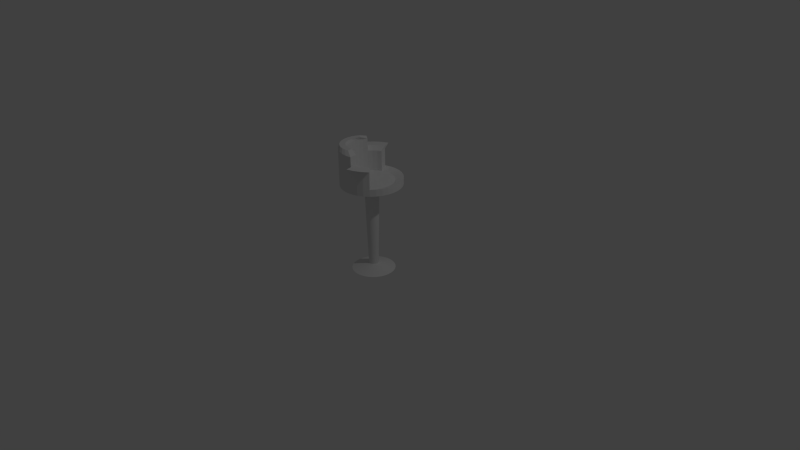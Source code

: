 # Source: chair.blend  (saved by Blender 2.75.0; exported with 4.5.12 LTS)
import bpy
from mathutils import Matrix  # noqa: F401  (used for matrix-valued properties, if any)

bpy.ops.wm.read_factory_settings(use_empty=True)
scene = bpy.context.scene
scene.name = 'Scene'

# ---- collections
col_collection_1 = bpy.data.collections.new('Collection 1'); scene.collection.children.link(col_collection_1)

# ---- world
world_world = bpy.data.worlds.new('World'); scene.world = world_world
world_world.color = (0.05088, 0.05088, 0.05088)
world_world.use_sun_shadow = False
world_world.sun_shadow_jitter_overblur = 0.0
world_world.cycles.sampling_method = 'MANUAL'
world_world.cycles.sample_map_resolution = 256

# ---- cameras
cam_camera = bpy.data.cameras.new('Camera')
cam_camera.clip_end = 100.0
cam_camera.lens = 35.0
cam_camera.sensor_width = 32.0
cam_camera.sensor_height = 18.0
cam_camera.ortho_scale = 7.314
cam_camera.dof.focus_distance = 0.0
cam_camera.dof.aperture_fstop = 128.0

# ---- lights
light_lamp = bpy.data.lights.new('Lamp', 'POINT')
light_lamp.transmission_factor = 0.0
light_lamp.cutoff_distance = 30.0
light_lamp.energy = 100.0
light_lamp.shadow_buffer_clip_start = 1.001
light_lamp.shadow_soft_size = 0.1
light_lamp.shadow_maximum_resolution = 0.006
light_lamp.use_absolute_resolution = True
light_lamp.cycles.use_multiple_importance_sampling = False

# ---- meshes
me_cylinder = bpy.data.meshes.new('Cylinder')
me_cylinder.from_pydata([(5.055e-08, 0.3709, -0.6555), (2.44e-08, 0.5443, 5.172), (0.07235, 0.3637, -0.6555), (0.1062, 0.5339, 5.172), (0.1419, 0.3426, -0.6555), (0.2083, 0.5029, 5.172), (0.206, 0.3084, -0.6555), (0.3024, 0.4526, 5.172), (0.2622, 0.2622, -0.6555), (0.3849, 0.3849, 5.172), (0.3084, 0.206, -0.6555), (0.4526, 0.3024, 5.172), (0.3426, 0.1419, -0.6555), (0.5029, 0.2083, 5.172), (0.3637, 0.07235, -0.6555), (0.5339, 0.1062, 5.172), (0.3709, 2.346e-07, -0.6555), (0.5443, 1.862e-07, 5.172), (0.3637, -0.07235, -0.6555), (0.5339, -0.1062, 5.172), (0.3426, -0.1419, -0.6555), (0.5029, -0.2083, 5.172), (0.3084, -0.206, -0.6555), (0.4526, -0.3024, 5.172), (0.2622, -0.2622, -0.6555), (0.3849, -0.3849, 5.172), (0.206, -0.3084, -0.6555), (0.3024, -0.4526, 5.172), (0.1419, -0.3426, -0.6555), (0.2083, -0.5029, 5.172), (0.07235, -0.3637, -0.6555), (0.1062, -0.5339, 5.172), (-7.029e-08, -0.3709, -0.6555), (-1.53e-07, -0.5443, 5.172), (-0.07235, -0.3637, -0.6555), (-0.1062, -0.5339, 5.172), (-0.1419, -0.3426, -0.6555), (-0.2083, -0.5029, 5.172), (-0.206, -0.3084, -0.6555), (-0.3024, -0.4526, 5.172), (-0.2622, -0.2622, -0.6555), (-0.3849, -0.3849, 5.172), (-0.3084, -0.206, -0.6555), (-0.4526, -0.3024, 5.172), (-0.3426, -0.1419, -0.6555), (-0.5029, -0.2083, 5.172), (-0.3637, -0.07235, -0.6555), (-0.5339, -0.1062, 5.172), (-0.3709, 5.647e-07, -0.6555), (-0.5443, 6.707e-07, 5.172), (-0.3637, 0.07235, -0.6555), (-0.5339, 0.1062, 5.172), (-0.3426, 0.1419, -0.6555), (-0.5029, 0.2083, 5.172), (-0.3084, 0.206, -0.6555), (-0.4526, 0.3024, 5.172), (-0.2622, 0.2622, -0.6555), (-0.3849, 0.3849, 5.172), (-0.206, 0.3084, -0.6555), (-0.3024, 0.4526, 5.172), (-0.1419, 0.3426, -0.6555), (-0.2083, 0.5029, 5.172), (-0.07235, 0.3637, -0.6555), (-0.1062, 0.5339, 5.172), (-5.078e-08, 1.664, -1.069), (0.3246, 1.632, -1.069), (0.6368, 1.537, -1.069), (0.9245, 1.384, -1.069), (1.177, 1.177, -1.069), (1.384, 0.9245, -1.069), (1.537, 0.6368, -1.069), (1.632, 0.3246, -1.069), (1.664, -6.319e-08, -1.069), (1.632, -0.3246, -1.069), (1.537, -0.6368, -1.069), (1.384, -0.9245, -1.069), (1.177, -1.177, -1.069), (0.9245, -1.384, -1.069), (0.6368, -1.537, -1.069), (0.3246, -1.632, -1.069), (-5.93e-07, -1.664, -1.069), (-0.3246, -1.632, -1.069), (-0.6368, -1.537, -1.069), (-0.9245, -1.384, -1.069), (-1.177, -1.177, -1.069), (-1.384, -0.9245, -1.069), (-1.537, -0.6368, -1.069), (-1.632, -0.3246, -1.069), (-1.664, 1.418e-06, -1.069), (-1.632, 0.3246, -1.069), (-1.537, 0.6368, -1.069), (-1.384, 0.9245, -1.069), (-1.177, 1.177, -1.069), (-0.9244, 1.384, -1.069), (-0.6368, 1.537, -1.069), (-0.3246, 1.632, -1.069), (-2.16e-07, 2.362, 5.883), (0.4608, 2.316, 5.883), (0.9038, 2.182, 5.883), (1.312, 1.964, 5.883), (1.67, 1.67, 5.883), (1.964, 1.312, 5.883), (2.182, 0.9038, 5.883), (2.316, 0.4608, 5.883), (2.362, -2.098e-07, 5.883), (2.316, -0.4608, 5.883), (2.182, -0.9038, 5.883), (1.964, -1.312, 5.883), (1.67, -1.67, 5.883), (1.312, -1.964, 5.883), (0.9038, -2.182, 5.883), (0.4608, -2.316, 5.883), (-9.856e-07, -2.362, 5.883), (-0.4608, -2.316, 5.883), (-0.9038, -2.182, 5.883), (-1.312, -1.964, 5.883), (-1.67, -1.67, 5.883), (-1.964, -1.312, 5.883), (-2.182, -0.9038, 5.883), (-2.316, -0.4608, 5.883), (-2.362, 1.892e-06, 5.883), (-2.316, 0.4608, 5.883), (-2.182, 0.9038, 5.883), (-1.964, 1.312, 5.883), (-1.67, 1.67, 5.883), (-1.312, 1.964, 5.883), (-0.9038, 2.182, 5.883), (-0.4608, 2.316, 5.883), (-1.554e-07, 2.362, 6.418), (0.4608, 2.316, 6.418), (0.9038, 2.182, 6.418), (1.312, 1.964, 6.418), (1.67, 1.67, 6.418), (1.964, 1.312, 6.418), (2.182, 0.9038, 6.418), (2.316, 0.4608, 6.418), (2.362, -2.098e-07, 6.418), (2.316, -0.4608, 6.418), (2.182, -0.9038, 6.418), (1.964, -1.312, 6.418), (1.67, -1.67, 6.418), (1.312, -1.964, 6.418), (0.9038, -2.182, 6.418), (0.4608, -2.316, 6.418), (-9.25e-07, -2.362, 6.418), (-0.4608, -2.316, 6.418), (-0.9038, -2.182, 6.418), (-1.312, -1.964, 6.418), (-1.67, -1.67, 6.418), (-1.964, -1.312, 6.418), (-2.182, -0.9038, 6.418), (-2.316, -0.4608, 6.418), (-2.362, 1.892e-06, 6.418), (-2.316, 0.4608, 6.418), (-2.182, 0.9038, 6.418), (-1.964, 1.312, 6.418), (-1.67, 1.67, 6.418), (-1.312, 1.964, 6.418), (-0.9038, 2.182, 6.418), (-0.4608, 2.316, 6.418), (-8.688e-08, 1.756, 6.194), (0.3425, 1.722, 6.194), (0.6719, 1.622, 6.194), (0.9755, 1.46, 6.194), (1.242, 1.242, 6.194), (1.46, 0.9755, 6.194), (1.622, 0.6719, 6.194), (1.722, 0.3425, 6.194), (1.756, -6.611e-08, 6.194), (1.722, -0.3425, 6.194), (1.622, -0.6719, 6.194), (1.46, -0.9755, 6.194), (1.242, -1.242, 6.194), (0.9755, -1.46, 6.194), (0.6719, -1.622, 6.194), (0.3425, -1.722, 6.194), (-6.59e-07, -1.756, 6.194), (-0.3425, -1.722, 6.194), (-0.6719, -1.622, 6.194), (-0.9755, -1.46, 6.194), (-1.242, -1.242, 6.194), (-1.46, -0.9755, 6.194), (-1.622, -0.6719, 6.194), (-1.722, -0.3425, 6.194), (-1.756, 1.497e-06, 6.194), (-1.722, 0.3425, 6.194), (-1.622, 0.6719, 6.194), (-1.46, 0.9755, 6.194), (-1.242, 1.242, 6.194), (-0.9755, 1.46, 6.194), (-0.6719, 1.622, 6.194), (-0.3425, 1.722, 6.194), (0.4608, -2.316, 8.738), (-2.341e-06, -2.362, 8.738), (-0.4608, -2.316, 8.738), (-0.9038, -2.182, 8.738), (-1.312, -1.964, 8.738), (-1.67, -1.67, 8.738), (-1.964, -1.312, 8.738), (-2.182, -0.9038, 8.738), (-2.316, -0.4608, 8.738), (-2.362, 9.188e-07, 8.738), (-2.316, 0.4608, 8.738), (-2.182, 0.9038, 8.738), (-1.964, 1.312, 8.738), (0.3425, -1.722, 8.738), (-2.075e-06, -1.756, 8.738), (-0.3425, -1.722, 8.738), (-0.6719, -1.622, 8.738), (-0.9755, -1.46, 8.738), (-1.242, -1.242, 8.738), (-1.46, -0.9755, 8.738), (-1.622, -0.6719, 8.738), (-1.722, -0.3425, 8.738), (-1.756, 5.231e-07, 8.738), (-1.722, 0.3425, 8.738), (-1.622, 0.6719, 8.738), (-1.46, 0.9755, 8.738), (-0.1703, -1.986, 8.977), (-0.5001, -2.018, 8.977), (-0.8298, -1.986, 8.977), (-1.147, -1.889, 8.977), (-1.439, -1.733, 8.977), (-1.695, -1.523, 8.977), (-1.905, -1.267, 8.977), (-2.062, -0.9748, 8.977), (-2.158, -0.6577, 8.977), (-2.19, -0.328, 8.977), (-2.158, 0.001717, 8.977), (-2.062, 0.3188, 8.977), (-1.905, 0.611, 8.977), (-0.2549, -1.56, 8.977), (-0.5001, -1.584, 8.977), (-0.7452, -1.56, 8.977), (-0.9809, -1.489, 8.977), (-1.198, -1.373, 8.977), (-1.389, -1.216, 8.977), (-1.545, -1.026, 8.977), (-1.661, -0.8088, 8.977), (-1.732, -0.5731, 8.977), (-1.757, -0.328, 8.977), (-1.732, -0.08288, 8.977), (-1.661, 0.1528, 8.977), (-1.545, 0.37, 8.977), (1.312, -1.964, 7.779), (1.67, -1.67, 7.779), (0.9038, -2.182, 7.779), (0.4608, -2.316, 7.779), (-1.67, 1.67, 7.779), (-1.964, 1.312, 7.779), (-1.312, 1.964, 7.779), (-0.9038, 2.182, 7.779), (0.9755, -1.46, 7.779), (1.242, -1.242, 7.779), (0.6719, -1.622, 7.779), (0.3425, -1.722, 7.779), (-1.242, 1.242, 7.779), (-1.46, 0.9755, 7.779), (-0.9755, 1.46, 7.779), (-0.6719, 1.622, 7.779), (1.732, -2.414, 8.028), (2.192, -2.049, 8.028), (1.208, -2.685, 8.028), (0.6384, -2.852, 8.028), (-2.099, 2.102, 8.028), (-2.476, 1.657, 8.028), (-1.639, 2.467, 8.028), (-1.114, 2.739, 8.028), (1.3, -1.788, 8.028), (1.641, -1.517, 8.028), (0.9097, -1.99, 8.028), (0.4866, -2.114, 8.028), (-1.548, 1.57, 8.028), (-1.829, 1.239, 8.028), (-1.206, 1.841, 8.028), (-0.8165, 2.043, 8.028)], [], [(0, 1, 3, 2), (2, 3, 5, 4), (4, 5, 7, 6), (6, 7, 9, 8), (8, 9, 11, 10), (10, 11, 13, 12), (12, 13, 15, 14), (14, 15, 17, 16), (16, 17, 19, 18), (18, 19, 21, 20), (20, 21, 23, 22), (22, 23, 25, 24), (24, 25, 27, 26), (26, 27, 29, 28), (28, 29, 31, 30), (30, 31, 33, 32), (32, 33, 35, 34), (34, 35, 37, 36), (36, 37, 39, 38), (38, 39, 41, 40), (40, 41, 43, 42), (42, 43, 45, 44), (44, 45, 47, 46), (46, 47, 49, 48), (48, 49, 51, 50), (50, 51, 53, 52), (52, 53, 55, 54), (54, 55, 57, 56), (56, 57, 59, 58), (58, 59, 61, 60), (13, 11, 101, 102), (62, 63, 1, 0), (60, 61, 63, 62), (2, 4, 66, 65), (64, 65, 66, 67, 68, 69, 70, 71, 72, 73, 74, 75, 76, 77, 78, 79, 80, 81, 82, 83, 84, 85, 86, 87, 88, 89, 90, 91, 92, 93, 94, 95), (20, 22, 75, 74), (38, 40, 84, 83), (56, 58, 93, 92), (12, 14, 71, 70), (30, 32, 80, 79), (48, 50, 89, 88), (4, 6, 67, 66), (22, 24, 76, 75), (40, 42, 85, 84), (58, 60, 94, 93), (14, 16, 72, 71), (32, 34, 81, 80), (50, 52, 90, 89), (6, 8, 68, 67), (24, 26, 77, 76), (42, 44, 86, 85), (60, 62, 95, 94), (16, 18, 73, 72), (34, 36, 82, 81), (52, 54, 91, 90), (8, 10, 69, 68), (26, 28, 78, 77), (44, 46, 87, 86), (0, 2, 65, 64), (62, 0, 64, 95), (18, 20, 74, 73), (36, 38, 83, 82), (54, 56, 92, 91), (10, 12, 70, 69), (28, 30, 79, 78), (46, 48, 88, 87), (115, 114, 146, 147), (31, 29, 110, 111), (49, 47, 119, 120), (5, 3, 97, 98), (23, 21, 106, 107), (41, 39, 115, 116), (59, 57, 124, 125), (15, 13, 102, 103), (33, 31, 111, 112), (51, 49, 120, 121), (7, 5, 98, 99), (25, 23, 107, 108), (43, 41, 116, 117), (61, 59, 125, 126), (17, 15, 103, 104), (35, 33, 112, 113), (53, 51, 121, 122), (9, 7, 99, 100), (27, 25, 108, 109), (45, 43, 117, 118), (63, 61, 126, 127), (19, 17, 104, 105), (37, 35, 113, 114), (55, 53, 122, 123), (11, 9, 100, 101), (29, 27, 109, 110), (3, 1, 96, 97), (47, 45, 118, 119), (1, 63, 127, 96), (21, 19, 105, 106), (39, 37, 114, 115), (57, 55, 123, 124), (143, 175, 205, 192), (102, 101, 133, 134), (116, 115, 147, 148), (103, 102, 134, 135), (117, 116, 148, 149), (104, 103, 135, 136), (118, 117, 149, 150), (105, 104, 136, 137), (119, 118, 150, 151), (106, 105, 137, 138), (120, 119, 151, 152), (107, 106, 138, 139), (121, 120, 152, 153), (108, 107, 139, 140), (122, 121, 153, 154), (109, 108, 140, 141), (123, 122, 154, 155), (110, 109, 141, 142), (97, 96, 128, 129), (124, 123, 155, 156), (111, 110, 142, 143), (98, 97, 129, 130), (125, 124, 156, 157), (112, 111, 143, 144), (99, 98, 130, 131), (126, 125, 157, 158), (113, 112, 144, 145), (100, 99, 131, 132), (127, 126, 158, 159), (114, 113, 145, 146), (101, 100, 132, 133), (96, 127, 159, 128), (161, 160, 191, 190, 189, 188, 187, 186, 185, 184, 183, 182, 181, 180, 179, 178, 177, 176, 175, 174, 173, 172, 171, 170, 169, 168, 167, 166, 165, 164, 163, 162), (137, 136, 168, 169), (153, 152, 201, 202), (138, 137, 169, 170), (179, 180, 210, 209), (139, 138, 170, 171), (145, 144, 193, 194), (140, 139, 171, 172), (186, 187, 217, 216), (140, 172, 253, 245), (152, 151, 200, 201), (190, 158, 251, 259), (129, 128, 160, 161), (158, 157, 250, 251), (143, 142, 246, 247), (130, 129, 161, 162), (157, 156, 248, 250), (178, 179, 209, 208), (131, 130, 162, 163), (142, 141, 244, 246), (144, 143, 192, 193), (132, 131, 163, 164), (159, 158, 190, 191), (185, 186, 216, 215), (133, 132, 164, 165), (128, 159, 191, 160), (151, 150, 199, 200), (134, 133, 165, 166), (177, 178, 208, 207), (135, 134, 166, 167), (184, 185, 215, 214), (136, 135, 167, 168), (217, 204, 230, 243), (208, 209, 235, 234), (193, 192, 218, 219), (215, 216, 242, 241), (200, 199, 225, 226), (207, 208, 234, 233), (214, 215, 241, 240), (199, 198, 224, 225), (206, 207, 233, 232), (213, 214, 240, 239), (198, 197, 223, 224), (205, 206, 232, 231), (146, 145, 194, 195), (180, 181, 211, 210), (154, 153, 202, 203), (147, 146, 195, 196), (181, 182, 212, 211), (155, 154, 203, 204), (148, 147, 196, 197), (187, 155, 204, 217), (182, 183, 213, 212), (175, 176, 206, 205), (149, 148, 197, 198), (183, 184, 214, 213), (176, 177, 207, 206), (150, 149, 198, 199), (225, 224, 237, 238), (226, 225, 238, 239), (227, 226, 239, 240), (228, 227, 240, 241), (229, 228, 241, 242), (230, 229, 242, 243), (219, 218, 231, 232), (220, 219, 232, 233), (221, 220, 233, 234), (222, 221, 234, 235), (223, 222, 235, 236), (224, 223, 236, 237), (201, 200, 226, 227), (216, 217, 243, 242), (194, 193, 219, 220), (209, 210, 236, 235), (192, 205, 231, 218), (202, 201, 227, 228), (195, 194, 220, 221), (210, 211, 237, 236), (203, 202, 228, 229), (196, 195, 221, 222), (211, 212, 238, 237), (204, 203, 229, 230), (197, 196, 222, 223), (212, 213, 239, 238), (247, 246, 262, 263), (257, 256, 272, 273), (246, 244, 260, 262), (254, 255, 271, 270), (244, 245, 261, 260), (252, 254, 270, 268), (175, 143, 247, 255), (172, 173, 252, 253), (187, 188, 256, 257), (173, 174, 254, 252), (188, 189, 258, 256), (174, 175, 255, 254), (189, 190, 259, 258), (155, 187, 257, 249), (141, 140, 245, 244), (156, 155, 249, 248), (260, 261, 269, 268), (262, 260, 268, 270), (264, 265, 273, 272), (263, 262, 270, 271), (266, 264, 272, 274), (267, 266, 274, 275), (255, 247, 263, 271), (256, 258, 274, 272), (248, 249, 265, 264), (258, 259, 275, 274), (250, 248, 264, 266), (259, 251, 267, 275), (245, 253, 269, 261), (251, 250, 266, 267), (253, 252, 268, 269), (249, 257, 273, 265)])
_uv = me_cylinder.uv_layers.new(name='UVMap')
_uv.uv.foreach_set('vector', [0.8562, 0.5937, 0.8642, 0.1266, 0.8701, 0.1267, 0.8602, 0.5937, 0.922, 0.1269, 0.9295, 0.5932, 0.9227, 0.593, 0.9174, 0.1267, 0.9174, 0.1267, 0.9227, 0.593, 0.9152, 0.5928, 0.9122, 0.1266, 0.9122, 0.1266, 0.9152, 0.5928, 0.9071, 0.5927, 0.9068, 0.1266, 0.9068, 0.1266, 0.9071, 0.5927, 0.8989, 0.5927, 0.9011, 0.1266, 0.9011, 0.1266, 0.8989, 0.5927, 0.8908, 0.5927, 0.8956, 0.1266, 0.8956, 0.1266, 0.8908, 0.5927, 0.8831, 0.5928, 0.8904, 0.1266, 0.8904, 0.1266, 0.8831, 0.5928, 0.8761, 0.593, 0.8856, 0.1267, 0.8856, 0.1267, 0.8761, 0.593, 0.8701, 0.5932, 0.8816, 0.1269, 0.265, 0.8438, 0.256, 0.3768, 0.2628, 0.3767, 0.2697, 0.8438, 0.2697, 0.8438, 0.2628, 0.3767, 0.2704, 0.3767, 0.2748, 0.8437, 0.2748, 0.8437, 0.2704, 0.3767, 0.2785, 0.3767, 0.2803, 0.8437, 0.2803, 0.8437, 0.2785, 0.3767, 0.2867, 0.3766, 0.2859, 0.8437, 0.2859, 0.8437, 0.2867, 0.3766, 0.2949, 0.3767, 0.2915, 0.8437, 0.2915, 0.8437, 0.2949, 0.3767, 0.3025, 0.3767, 0.2967, 0.8437, 0.2967, 0.8437, 0.3025, 0.3767, 0.3094, 0.3767, 0.3014, 0.8438, 0.3014, 0.8438, 0.3094, 0.3767, 0.3153, 0.3768, 0.3054, 0.8438, 0.9821, 0.1272, 0.9889, 0.5923, 0.9822, 0.592, 0.9775, 0.1269, 0.9775, 0.1269, 0.9822, 0.592, 0.9746, 0.5917, 0.9724, 0.1267, 0.9724, 0.1267, 0.9746, 0.5917, 0.9666, 0.5915, 0.9669, 0.1266, 0.9669, 0.1266, 0.9666, 0.5915, 0.9584, 0.5914, 0.9613, 0.1266, 0.9613, 0.1266, 0.9584, 0.5914, 0.9502, 0.5915, 0.9557, 0.1266, 0.9557, 0.1266, 0.9502, 0.5915, 0.9425, 0.5917, 0.9505, 0.1267, 0.9505, 0.1267, 0.9425, 0.5917, 0.9355, 0.592, 0.9457, 0.1269, 0.9457, 0.1269, 0.9355, 0.592, 0.9295, 0.5923, 0.9416, 0.1272, 0.8198, 0.5937, 0.8109, 0.1267, 0.8177, 0.1266, 0.8245, 0.5937, 0.8245, 0.5937, 0.8177, 0.1266, 0.8252, 0.1266, 0.8296, 0.5936, 0.8296, 0.5936, 0.8252, 0.1266, 0.8333, 0.1266, 0.8351, 0.5936, 0.8351, 0.5936, 0.8333, 0.1266, 0.8416, 0.1266, 0.8408, 0.5936, 0.8408, 0.5936, 0.8416, 0.1266, 0.8497, 0.1266, 0.8463, 0.5936, 0.2223, 0.201, 0.2239, 0.1926, 0.3634, 0.2069, 0.3564, 0.2433, 0.8515, 0.5936, 0.8573, 0.1266, 0.8642, 0.1266, 0.8562, 0.5937, 0.8463, 0.5936, 0.8497, 0.1266, 0.8573, 0.1266, 0.8515, 0.5936, 0.1499, 0.5282, 0.1531, 0.5234, 0.2415, 0.5722, 0.2275, 0.5939, 0.573, 0.3579, 0.5909, 0.3764, 0.6049, 0.3982, 0.6145, 0.4223, 0.6195, 0.4479, 0.6195, 0.4741, 0.6145, 0.4997, 0.6049, 0.5239, 0.5909, 0.5456, 0.573, 0.5641, 0.5521, 0.5786, 0.5288, 0.5886, 0.504, 0.5937, 0.4788, 0.5937, 0.4541, 0.5886, 0.4308, 0.5786, 0.4098, 0.5641, 0.392, 0.5456, 0.378, 0.5239, 0.3683, 0.4997, 0.3634, 0.4741, 0.3634, 0.4479, 0.3683, 0.4223, 0.378, 0.3982, 0.392, 0.3764, 0.4098, 0.3579, 0.4308, 0.3434, 0.4541, 0.3334, 0.4788, 0.3283, 0.504, 0.3283, 0.5288, 0.3334, 0.5521, 0.3434, 0.1413, 0.4831, 0.1361, 0.4809, 0.1654, 0.3817, 0.1887, 0.3917, 0.1003, 0.5007, 0.09925, 0.5064, 0.0, 0.4963, 0.00492, 0.4706, 0.125, 0.5389, 0.1306, 0.5389, 0.1406, 0.642, 0.1154, 0.642, 0.1552, 0.5007, 0.1531, 0.4953, 0.2415, 0.4465, 0.2511, 0.4706, 0.1143, 0.4831, 0.1096, 0.4864, 0.04641, 0.4063, 0.06738, 0.3917, 0.1056, 0.5282, 0.1096, 0.5323, 0.04641, 0.6124, 0.02858, 0.5939, 0.1531, 0.5234, 0.1552, 0.518, 0.2511, 0.548, 0.2415, 0.5722, 0.1361, 0.4809, 0.1306, 0.4798, 0.1406, 0.3766, 0.1654, 0.3817, 0.09925, 0.5064, 0.09925, 0.5123, 3.686e-08, 0.5224, 0.0, 0.4963, 0.1306, 0.5389, 0.1361, 0.5378, 0.1654, 0.6369, 0.1406, 0.642, 0.1531, 0.4953, 0.1499, 0.4905, 0.2275, 0.4248, 0.2415, 0.4465, 0.1096, 0.4864, 0.1056, 0.4905, 0.02858, 0.4247, 0.04641, 0.4063, 0.1096, 0.5323, 0.1143, 0.5355, 0.06738, 0.6269, 0.04641, 0.6124, 0.1552, 0.518, 0.1563, 0.5123, 0.256, 0.5224, 0.2511, 0.548, 0.1306, 0.4798, 0.125, 0.4798, 0.1154, 0.3766, 0.1406, 0.3766, 0.09925, 0.5123, 0.1003, 0.518, 0.00492, 0.548, 3.686e-08, 0.5224, 0.1361, 0.5378, 0.1413, 0.5355, 0.1887, 0.6269, 0.1654, 0.6369, 0.1499, 0.4905, 0.146, 0.4864, 0.2096, 0.4063, 0.2275, 0.4248, 0.1056, 0.4905, 0.1025, 0.4953, 0.01457, 0.4465, 0.02858, 0.4247, 0.1143, 0.5355, 0.1195, 0.5378, 0.09068, 0.6369, 0.06738, 0.6269, 0.1563, 0.5123, 0.1563, 0.5064, 0.256, 0.4963, 0.256, 0.5224, 0.125, 0.4798, 0.1195, 0.4809, 0.09068, 0.3817, 0.1154, 0.3766, 0.1003, 0.518, 0.1025, 0.5234, 0.01457, 0.5722, 0.00492, 0.548, 0.146, 0.5323, 0.1499, 0.5282, 0.2275, 0.5939, 0.2096, 0.6124, 0.1413, 0.5355, 0.146, 0.5323, 0.2096, 0.6124, 0.1887, 0.6269, 0.146, 0.4864, 0.1413, 0.4831, 0.1887, 0.3917, 0.2096, 0.4063, 0.1025, 0.4953, 0.1003, 0.5007, 0.00492, 0.4706, 0.01457, 0.4465, 0.1195, 0.5378, 0.125, 0.5389, 0.1154, 0.642, 0.09068, 0.6369, 0.1563, 0.5064, 0.1552, 0.5007, 0.2511, 0.4706, 0.256, 0.4963, 0.1195, 0.4809, 0.1143, 0.4831, 0.06738, 0.3917, 0.09068, 0.3817, 0.1025, 0.5234, 0.1056, 0.5282, 0.02858, 0.5939, 0.01457, 0.5722, 0.364, 0.6577, 0.3651, 0.6239, 0.4064, 0.6239, 0.4054, 0.6577, 0.1622, 0.2268, 0.1698, 0.2301, 0.1287, 0.3694, 0.09564, 0.3552, 0.1495, 0.1607, 0.1449, 0.1678, 0.02068, 0.09912, 0.04057, 0.06827, 0.2192, 0.1678, 0.2146, 0.1607, 0.3228, 0.06827, 0.3427, 0.09912, 0.1943, 0.2301, 0.2019, 0.2268, 0.2678, 0.3552, 0.2347, 0.3694, 0.1402, 0.1926, 0.1418, 0.201, 0.006983, 0.2433, 0.0, 0.2069, 0.1862, 0.1449, 0.1779, 0.1449, 0.1638, 3.821e-08, 0.1996, 0.0, 0.2192, 0.2089, 0.2223, 0.201, 0.3564, 0.2433, 0.3427, 0.2775, 0.1554, 0.222, 0.1622, 0.2268, 0.09564, 0.3552, 0.06588, 0.3346, 0.1554, 0.1546, 0.1495, 0.1607, 0.04057, 0.06827, 0.06588, 0.04204, 0.2223, 0.1757, 0.2192, 0.1678, 0.3427, 0.09912, 0.3564, 0.1334, 0.1862, 0.2317, 0.1943, 0.2301, 0.2347, 0.3694, 0.1996, 0.3766, 0.1402, 0.1841, 0.1402, 0.1926, 0.0, 0.2069, 3.686e-08, 0.1698, 0.1943, 0.1466, 0.1862, 0.1449, 0.1996, 0.0, 0.2347, 0.007237, 0.2146, 0.216, 0.2192, 0.2089, 0.3427, 0.2775, 0.3228, 0.3084, 0.1495, 0.216, 0.1554, 0.222, 0.06588, 0.3346, 0.04057, 0.3084, 0.1622, 0.1499, 0.1554, 0.1546, 0.06588, 0.04204, 0.09564, 0.02143, 0.2239, 0.1841, 0.2223, 0.1757, 0.3564, 0.1334, 0.3634, 0.1698, 0.1779, 0.2317, 0.1862, 0.2317, 0.1996, 0.3766, 0.1638, 0.3766, 0.1418, 0.1757, 0.1402, 0.1841, 3.686e-08, 0.1698, 0.006983, 0.1334, 0.2019, 0.1499, 0.1943, 0.1466, 0.2347, 0.007237, 0.2678, 0.02143, 0.2087, 0.222, 0.2146, 0.216, 0.3228, 0.3084, 0.2975, 0.3346, 0.1449, 0.2089, 0.1495, 0.216, 0.04057, 0.3084, 0.02068, 0.2775, 0.1698, 0.1466, 0.1622, 0.1499, 0.09564, 0.02143, 0.1287, 0.007237, 0.2239, 0.1926, 0.2239, 0.1841, 0.3634, 0.1698, 0.3634, 0.2069, 0.1698, 0.2301, 0.1779, 0.2317, 0.1638, 0.3766, 0.1287, 0.3694, 0.2146, 0.1607, 0.2087, 0.1546, 0.2975, 0.04204, 0.3228, 0.06827, 0.1449, 0.1678, 0.1418, 0.1757, 0.006983, 0.1334, 0.02068, 0.09912, 0.2087, 0.1546, 0.2019, 0.1499, 0.2678, 0.02143, 0.2975, 0.04204, 0.2019, 0.2268, 0.2087, 0.222, 0.2975, 0.3346, 0.2678, 0.3552, 0.1418, 0.201, 0.1449, 0.2089, 0.02068, 0.2775, 0.006983, 0.2433, 0.1779, 0.1449, 0.1698, 0.1466, 0.1287, 0.007237, 0.1638, 3.821e-08, 0.9662, 0.9912, 0.9244, 0.992, 0.9244, 0.8062, 0.9662, 0.8054, 0.3155, 0.5508, 0.3153, 0.5143, 0.3567, 0.5144, 0.3568, 0.551, 0.3635, 0.6938, 0.364, 0.6577, 0.4054, 0.6577, 0.4048, 0.6938, 0.3158, 0.5854, 0.3155, 0.5508, 0.3568, 0.551, 0.3572, 0.5855, 0.3634, 0.7309, 0.3635, 0.6938, 0.4048, 0.6938, 0.4047, 0.7309, 0.3164, 0.6167, 0.3158, 0.5854, 0.3572, 0.5855, 0.3578, 0.6168, 0.3638, 0.7675, 0.3634, 0.7309, 0.4047, 0.7309, 0.4051, 0.7675, 0.3173, 0.6435, 0.3164, 0.6167, 0.3578, 0.6168, 0.3586, 0.6436, 0.3647, 0.8022, 0.3638, 0.7675, 0.4051, 0.7675, 0.406, 0.8022, 0.2209, 0.878, 0.2211, 0.9086, 0.1797, 0.9087, 0.1795, 0.8781, 0.366, 0.8337, 0.3647, 0.8022, 0.406, 0.8022, 0.4073, 0.8337, 0.2207, 0.8439, 0.2209, 0.878, 0.1795, 0.8781, 0.1793, 0.844, 0.3677, 0.8607, 0.366, 0.8337, 0.4073, 0.8337, 0.409, 0.8607, 0.2206, 0.8076, 0.2207, 0.8439, 0.1793, 0.844, 0.1792, 0.8077, 0.8255, 0.8297, 0.8258, 0.8603, 0.7844, 0.8603, 0.7841, 0.8297, 0.2206, 0.7705, 0.2206, 0.8076, 0.1792, 0.8077, 0.1792, 0.7706, 0.8254, 0.7956, 0.8255, 0.8297, 0.7841, 0.8297, 0.784, 0.7956, 0.2206, 0.7341, 0.2206, 0.7705, 0.1792, 0.7706, 0.1792, 0.7341, 0.8258, 0.5937, 0.8255, 0.6202, 0.7841, 0.6203, 0.7844, 0.5937, 0.8253, 0.7593, 0.8254, 0.7956, 0.784, 0.7956, 0.7839, 0.7594, 0.2207, 0.6996, 0.2206, 0.7341, 0.1792, 0.7341, 0.1793, 0.6997, 0.3164, 0.407, 0.3173, 0.3766, 0.3586, 0.3768, 0.3578, 0.4072, 0.8253, 0.7222, 0.8253, 0.7593, 0.7839, 0.7594, 0.7839, 0.7223, 0.2209, 0.6686, 0.2207, 0.6996, 0.1793, 0.6997, 0.1795, 0.6686, 0.3158, 0.441, 0.3164, 0.407, 0.3578, 0.4072, 0.3572, 0.4411, 0.8253, 0.6858, 0.8253, 0.7222, 0.7839, 0.7223, 0.7839, 0.6858, 0.2211, 0.642, 0.2209, 0.6686, 0.1795, 0.6686, 0.1797, 0.642, 0.3155, 0.4772, 0.3158, 0.441, 0.3572, 0.4411, 0.3568, 0.4773, 0.8254, 0.6513, 0.8253, 0.6858, 0.7839, 0.6858, 0.784, 0.6514, 0.3651, 0.6239, 0.3665, 0.5937, 0.4078, 0.5937, 0.4064, 0.6239, 0.3153, 0.5143, 0.3155, 0.4772, 0.3568, 0.4773, 0.3567, 0.5144, 0.8255, 0.6202, 0.8254, 0.6513, 0.784, 0.6514, 0.7841, 0.6203, 0.6336, 0.2021, 0.6284, 0.2292, 0.6182, 0.2546, 0.6034, 0.2776, 0.5846, 0.2971, 0.5625, 0.3124, 0.5379, 0.3229, 0.5118, 0.3283, 0.4852, 0.3283, 0.4591, 0.3229, 0.4345, 0.3124, 0.4124, 0.2971, 0.3936, 0.2776, 0.3788, 0.2546, 0.3686, 0.2292, 0.3634, 0.2021, 0.3634, 0.1745, 0.3686, 0.1475, 0.3788, 0.122, 0.3936, 0.09907, 0.4124, 0.07957, 0.4345, 0.06425, 0.4591, 0.0537, 0.4852, 0.04832, 0.5118, 0.04832, 0.5379, 0.0537, 0.5625, 0.06426, 0.5846, 0.07958, 0.6034, 0.09908, 0.6182, 0.122, 0.6284, 0.1475, 0.6336, 0.1745, 0.5164, 9.169e-07, 0.5515, 0.007239, 0.5379, 0.0537, 0.5118, 0.04832, 0.409, 0.8607, 0.4073, 0.8337, 0.5862, 0.8337, 0.5879, 0.8607, 0.4806, 0.0, 0.5164, 9.169e-07, 0.5118, 0.04832, 0.4852, 0.04832, 0.7647, 0.5922, 0.7387, 0.592, 0.7387, 0.4062, 0.7647, 0.4064, 0.4455, 0.007236, 0.4806, 0.0, 0.4852, 0.04832, 0.4591, 0.0537, 0.1797, 0.642, 0.1795, 0.6686, 0.0001529, 0.6687, 0.0003585, 0.6422, 0.4124, 0.02143, 0.4455, 0.007236, 0.4591, 0.0537, 0.4345, 0.06425, 0.8691, 0.8027, 0.8448, 0.8054, 0.8258, 0.6206, 0.8501, 0.6178, 0.6516, 0.9892, 0.6051, 0.9892, 0.6047, 0.8802, 0.6512, 0.8802, 0.4073, 0.8337, 0.406, 0.8022, 0.5849, 0.8022, 0.5862, 0.8337, 0.3644, 0.8607, 0.4095, 0.8607, 0.4085, 0.9697, 0.3634, 0.9697, 0.6802, 0.2069, 0.6732, 0.2433, 0.6284, 0.2292, 0.6336, 0.2021, 0.7839, 0.6858, 0.7839, 0.7223, 0.6787, 0.7223, 0.6787, 0.6859, 0.1793, 0.6997, 0.1792, 0.7341, 0.07403, 0.7342, 0.07413, 0.6998, 0.6802, 0.1698, 0.6802, 0.2069, 0.6336, 0.2021, 0.6336, 0.1745, 0.7839, 0.7223, 0.7839, 0.7594, 0.6787, 0.7594, 0.6787, 0.7223, 0.7891, 0.5926, 0.7647, 0.5922, 0.7647, 0.4064, 0.7891, 0.4068, 0.6732, 0.1334, 0.6802, 0.1698, 0.6336, 0.1745, 0.6284, 0.1475, 0.1792, 0.7341, 0.1792, 0.7706, 0.074, 0.7707, 0.07403, 0.7342, 0.1795, 0.6686, 0.1793, 0.6997, 0.0, 0.6998, 0.0001529, 0.6687, 0.6595, 0.09912, 0.6732, 0.1334, 0.6284, 0.1475, 0.6182, 0.122, 0.6595, 0.2775, 0.6396, 0.3084, 0.6034, 0.2776, 0.6182, 0.2546, 0.8909, 0.8001, 0.8691, 0.8027, 0.8501, 0.6178, 0.8719, 0.6153, 0.6396, 0.06828, 0.6595, 0.09912, 0.6182, 0.122, 0.6034, 0.09908, 0.6732, 0.2433, 0.6595, 0.2775, 0.6182, 0.2546, 0.6284, 0.2292, 0.406, 0.8022, 0.4051, 0.7675, 0.584, 0.7675, 0.5849, 0.8022, 0.6143, 0.04205, 0.6396, 0.06828, 0.6034, 0.09908, 0.5846, 0.07958, 0.8109, 0.5931, 0.7891, 0.5926, 0.7891, 0.4068, 0.8109, 0.4074, 0.5846, 0.02144, 0.6143, 0.04205, 0.5846, 0.07958, 0.5625, 0.06426, 0.6387, 0.593, 0.6195, 0.5937, 0.6195, 0.4079, 0.6387, 0.4072, 0.5515, 0.007239, 0.5846, 0.02144, 0.5625, 0.06426, 0.5379, 0.0537, 0.8053, 0.3048, 0.7874, 0.3497, 0.7609, 0.3003, 0.7737, 0.2682, 0.7891, 0.4068, 0.7647, 0.4064, 0.7488, 0.3869, 0.7662, 0.3872, 0.7558, 0.01749, 0.7874, 0.0, 0.7609, 0.05012, 0.7383, 0.06264, 0.8719, 0.6153, 0.8501, 0.6178, 0.8753, 0.5955, 0.8909, 0.5937, 0.5849, 0.8022, 0.584, 0.7675, 0.6027, 0.7571, 0.6034, 0.7819, 0.8109, 0.4074, 0.7891, 0.4068, 0.7662, 0.3872, 0.7818, 0.3876, 0.6387, 0.4072, 0.6195, 0.4079, 0.6448, 0.388, 0.6586, 0.3875, 0.584, 0.7675, 0.5836, 0.7309, 0.6025, 0.7309, 0.6027, 0.7571, 0.9132, 0.781, 0.9321, 0.7828, 0.947, 0.8035, 0.9334, 0.8022, 0.6611, 0.4067, 0.6387, 0.4072, 0.6586, 0.3875, 0.6746, 0.3872, 0.5836, 0.7309, 0.5837, 0.6938, 0.6025, 0.7043, 0.6025, 0.7309, 0.2305, 0.7101, 0.2211, 0.6843, 0.2238, 0.642, 0.2305, 0.6605, 0.4064, 0.6239, 0.4078, 0.5937, 0.5867, 0.5937, 0.5853, 0.6239, 0.7387, 0.592, 0.7121, 0.5919, 0.7121, 0.4062, 0.7387, 0.4062, 0.7841, 0.8297, 0.7844, 0.8603, 0.605, 0.8605, 0.6048, 0.8299, 0.4054, 0.6577, 0.4064, 0.6239, 0.5853, 0.6239, 0.5843, 0.6577, 0.7121, 0.5919, 0.6859, 0.5921, 0.6859, 0.4064, 0.7121, 0.4062, 0.784, 0.7956, 0.7841, 0.8297, 0.6048, 0.8299, 0.6047, 0.7958, 0.4048, 0.6938, 0.4054, 0.6577, 0.5843, 0.6577, 0.5837, 0.6938, 0.3153, 0.6436, 0.3599, 0.6441, 0.3599, 0.8299, 0.3153, 0.8294, 0.6859, 0.5921, 0.6611, 0.5925, 0.6611, 0.4067, 0.6859, 0.4064, 0.9058, 0.5937, 0.928, 0.5957, 0.9132, 0.781, 0.8909, 0.7789, 0.4047, 0.7309, 0.4048, 0.6938, 0.5837, 0.6938, 0.5836, 0.7309, 0.6611, 0.5925, 0.6387, 0.593, 0.6387, 0.4072, 0.6611, 0.4067, 0.928, 0.5957, 0.947, 0.5975, 0.9321, 0.7828, 0.9132, 0.781, 0.4051, 0.7675, 0.4047, 0.7309, 0.5836, 0.7309, 0.584, 0.7675, 0.6827, 0.2017, 0.6802, 0.1752, 0.7137, 0.1752, 0.7156, 0.1949, 0.6902, 0.2271, 0.6827, 0.2017, 0.7156, 0.1949, 0.7211, 0.2138, 0.7022, 0.2505, 0.6902, 0.2271, 0.7211, 0.2138, 0.7301, 0.2312, 0.7185, 0.271, 0.7022, 0.2505, 0.7301, 0.2312, 0.7422, 0.2464, 0.7383, 0.2878, 0.7185, 0.271, 0.7422, 0.2464, 0.7569, 0.2589, 0.7609, 0.3003, 0.7383, 0.2878, 0.7569, 0.2589, 0.7737, 0.2682, 0.7383, 0.06264, 0.7609, 0.05012, 0.7737, 0.08222, 0.7569, 0.09153, 0.7185, 0.07948, 0.7383, 0.06264, 0.7569, 0.09153, 0.7422, 0.104, 0.7022, 0.1, 0.7185, 0.07948, 0.7422, 0.104, 0.7301, 0.1193, 0.6902, 0.1234, 0.7022, 0.1, 0.7301, 0.1193, 0.7211, 0.1367, 0.6827, 0.1488, 0.6902, 0.1234, 0.7211, 0.1367, 0.7156, 0.1556, 0.6802, 0.1752, 0.6827, 0.1488, 0.7156, 0.1556, 0.7137, 0.1752, 0.5862, 0.8337, 0.5849, 0.8022, 0.6034, 0.7819, 0.6043, 0.8044, 0.8501, 0.6178, 0.8258, 0.6206, 0.8579, 0.5975, 0.8753, 0.5955, 0.7281, 0.04102, 0.7558, 0.01749, 0.7383, 0.06264, 0.7185, 0.07948, 0.7647, 0.4064, 0.7387, 0.4062, 0.7302, 0.3868, 0.7488, 0.3869, 0.7874, 0.0, 0.8053, 0.04486, 0.7737, 0.08222, 0.7609, 0.05012, 0.7281, 0.3086, 0.7054, 0.28, 0.7022, 0.2505, 0.7185, 0.271, 0.5853, 0.6239, 0.5867, 0.5937, 0.6047, 0.6327, 0.6036, 0.6543, 0.7387, 0.4062, 0.7121, 0.4062, 0.7111, 0.3868, 0.7302, 0.3868, 0.7558, 0.3322, 0.7281, 0.3086, 0.7185, 0.271, 0.7383, 0.2878, 0.5843, 0.6577, 0.5853, 0.6239, 0.6036, 0.6543, 0.6029, 0.6785, 0.7121, 0.4062, 0.6859, 0.4064, 0.6924, 0.3869, 0.7111, 0.3868, 0.7874, 0.3497, 0.7558, 0.3322, 0.7383, 0.2878, 0.7609, 0.3003, 0.5837, 0.6938, 0.5843, 0.6577, 0.6029, 0.6785, 0.6025, 0.7043, 0.6859, 0.4064, 0.6611, 0.4067, 0.6746, 0.3872, 0.6924, 0.3869, 1.0, 0.6015, 0.993, 0.6379, 0.9476, 0.6402, 0.957, 0.5937, 0.9244, 0.8339, 0.9192, 0.8609, 0.8846, 0.8584, 0.8906, 0.8243, 0.993, 0.6379, 0.993, 0.675, 0.947, 0.6875, 0.9476, 0.6402, 0.3487, 0.9349, 0.3539, 0.962, 0.3219, 0.9667, 0.315, 0.9321, 0.993, 0.675, 1.0, 0.7114, 0.9551, 0.7338, 0.947, 0.6875, 0.3487, 0.9073, 0.3487, 0.9349, 0.315, 0.9321, 0.3145, 0.897, 0.4557, 0.8607, 0.4978, 0.8607, 0.4943, 0.9695, 0.4522, 0.9695, 0.8841, 2.98e-06, 0.9107, 0.0, 0.9107, 0.109, 0.8841, 0.109, 0.8053, 5.437e-05, 0.8313, 2.942e-06, 0.8313, 0.109, 0.8053, 0.1091, 0.9107, 0.0, 0.9369, 4.566e-05, 0.9369, 0.1091, 0.9107, 0.109, 0.8313, 2.942e-06, 0.8579, 0.0, 0.8579, 0.109, 0.8313, 0.109, 0.9369, 4.566e-05, 0.9616, 0.0001382, 0.9616, 0.1092, 0.9369, 0.1091, 0.8579, 0.0, 0.8841, 4.562e-05, 0.8841, 0.1091, 0.8579, 0.109, 0.7459, 0.9892, 0.7015, 0.9892, 0.699, 0.8805, 0.7434, 0.8805, 0.1792, 0.7706, 0.1792, 0.8077, 0.07403, 0.8078, 0.074, 0.7707, 0.7839, 0.7594, 0.784, 0.7956, 0.6788, 0.7957, 0.6787, 0.7594, 0.256, 0.8901, 0.2642, 0.8438, 0.3205, 0.8626, 0.3145, 0.897, 0.2567, 0.9374, 0.256, 0.8901, 0.3145, 0.897, 0.315, 0.9321, 0.8258, 0.8514, 0.8338, 0.8054, 0.8906, 0.8243, 0.8846, 0.8584, 0.266, 0.9839, 0.2567, 0.9374, 0.315, 0.9321, 0.3219, 0.9667, 0.8265, 0.8985, 0.8258, 0.8514, 0.8846, 0.8584, 0.8851, 0.8934, 0.836, 0.9447, 0.8265, 0.8985, 0.8851, 0.8934, 0.8922, 0.9278, 0.4522, 0.9695, 0.4943, 0.9695, 0.5349, 0.9898, 0.4824, 0.9898, 0.9192, 0.8609, 0.9192, 0.8885, 0.8851, 0.8934, 0.8846, 0.8584, 0.5817, 0.9493, 0.5887, 0.9857, 0.543, 1.0, 0.5349, 0.954, 0.9192, 0.8885, 0.9244, 0.9155, 0.8922, 0.9278, 0.8851, 0.8934, 0.5817, 0.9122, 0.5817, 0.9493, 0.5349, 0.954, 0.5356, 0.907, 0.3634, 0.9697, 0.4085, 0.9697, 0.4522, 0.9896, 0.3957, 0.9896, 0.6512, 0.8802, 0.6047, 0.8802, 0.6404, 0.8605, 0.699, 0.8605, 0.5887, 0.8759, 0.5817, 0.9122, 0.5356, 0.907, 0.5451, 0.8607, 0.3539, 0.8803, 0.3487, 0.9073, 0.3145, 0.897, 0.3205, 0.8626, 0.7434, 0.8805, 0.699, 0.8805, 0.7321, 0.8605, 0.7883, 0.8606])
me_cylinder.use_remesh_preserve_volume = False
me_cylinder.use_remesh_preserve_attributes = False
me_cylinder.use_mirror_vertex_groups = False
me_cylinder.update()

# ---- objects
ob_cylinder = bpy.data.objects.new('Cylinder', me_cylinder)
ob_lamp = bpy.data.objects.new('Lamp', light_lamp)
ob_camera = bpy.data.objects.new('Camera', cam_camera)

# ---- transforms, parenting, visibility, modifiers, constraints
ob_cylinder.location = (0.0, 0.0, 0.0)
ob_cylinder.scale = (0.1684, 0.1684, 0.1684)
ob_cylinder.lineart.crease_threshold = 0.0
ob_lamp.location = (4.076, 1.005, 5.904)
ob_lamp.rotation_euler = (0.6503, 0.05522, 1.866)
ob_lamp.lock_rotations_4d = False
ob_lamp.empty_display_type = 'ARROWS'
ob_lamp.color = (0.0, 0.0, 0.0, 0.0)
ob_lamp.lineart.crease_threshold = 0.0
ob_camera.location = (7.481, -6.508, 5.344)
ob_camera.rotation_euler = (1.109, 0.01082, 0.8149)
ob_camera.lock_rotations_4d = False
ob_camera.empty_display_type = 'ARROWS'
ob_camera.color = (0.0, 0.0, 0.0, 0.0)
ob_camera.display_type = 'WIRE'
ob_camera.lineart.crease_threshold = 0.0

# ---- collection membership
col_collection_1.objects.link(ob_cylinder)
col_collection_1.objects.link(ob_lamp)
col_collection_1.objects.link(ob_camera)

# ---- scene / render settings (as saved in the file)
scene.camera = ob_camera
scene.frame_start = 1; scene.frame_end = 250; scene.frame_set(1)
scene.render.engine = 'BLENDER_EEVEE_NEXT'
scene.render.resolution_percentage = 50
scene.render.dither_intensity = 0.0
scene.cycles.use_denoising = False
scene.cycles.samples = 10
scene.cycles.sampling_pattern = 'TABULATED_SOBOL'
scene.cycles.light_sampling_threshold = 0.0
scene.cycles.use_adaptive_sampling = False
scene.cycles.use_light_tree = False
scene.cycles.blur_glossy = 0.0
scene.cycles.pixel_filter_type = 'GAUSSIAN'
scene.cycles.sample_clamp_indirect = 0.0
scene.view_settings.view_transform = 'Standard'
bpy.context.view_layer.update()
